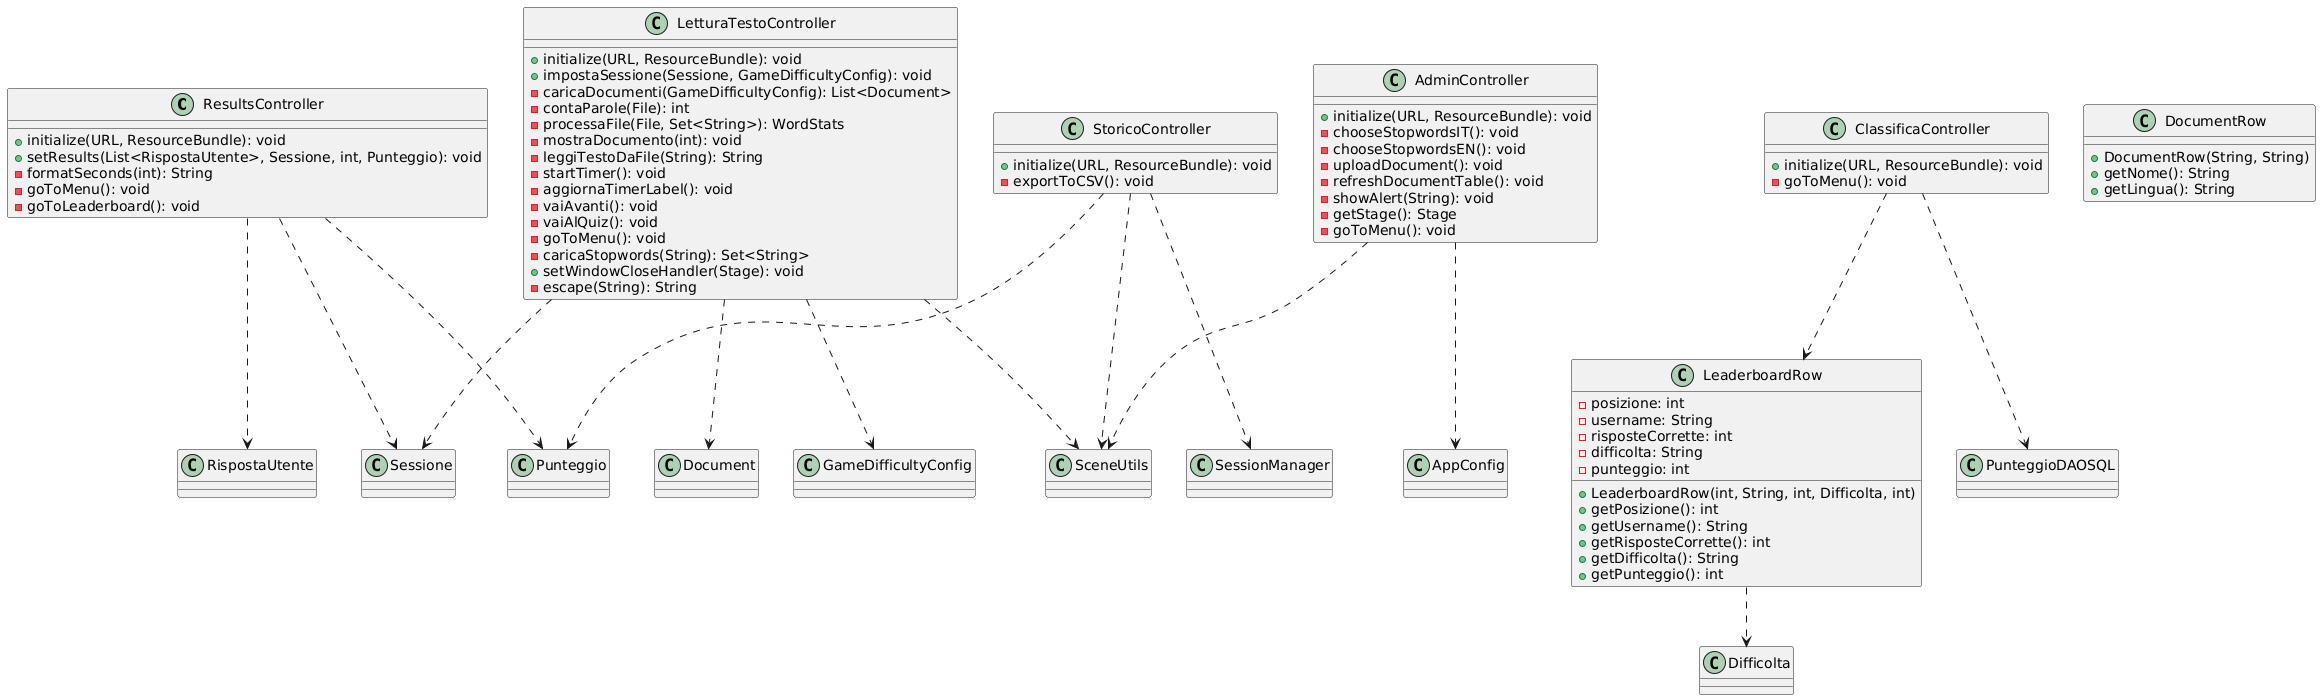

The diagram above was rendered by PlantUML. Its source (embedded in the PNG):
@startuml
class ResultsController {
  + initialize(URL, ResourceBundle): void
  + setResults(List<RispostaUtente>, Sessione, int, Punteggio): void
  - formatSeconds(int): String
  - goToMenu(): void
  - goToLeaderboard(): void
}
class ClassificaController {
  + initialize(URL, ResourceBundle): void
  - goToMenu(): void
}
class AdminController {
  + initialize(URL, ResourceBundle): void
  - chooseStopwordsIT(): void
  - chooseStopwordsEN(): void
  - uploadDocument(): void
  - refreshDocumentTable(): void
  - showAlert(String): void
  - getStage(): Stage
  - goToMenu(): void
}
  class DocumentRow {
    + DocumentRow(String, String)
    + getNome(): String
    + getLingua(): String
  }

class StoricoController {
  + initialize(URL, ResourceBundle): void
  - exportToCSV(): void
}
class LetturaTestoController {
  + initialize(URL, ResourceBundle): void
  + impostaSessione(Sessione, GameDifficultyConfig): void
  - caricaDocumenti(GameDifficultyConfig): List<Document>
  - contaParole(File): int
  - processaFile(File, Set<String>): WordStats
  - mostraDocumento(int): void
  - leggiTestoDaFile(String): String
  - startTimer(): void
  - aggiornaTimerLabel(): void
  - vaiAvanti(): void
  - vaiAlQuiz(): void
  - goToMenu(): void
  - caricaStopwords(String): Set<String>
  + setWindowCloseHandler(Stage): void
  - escape(String): String
}
class LeaderboardRow {
  - posizione: int
  - username: String
  - risposteCorrette: int
  - difficolta: String
  - punteggio: int
  + LeaderboardRow(int, String, int, Difficolta, int)
  + getPosizione(): int
  + getUsername(): String
  + getRisposteCorrette(): int
  + getDifficolta(): String
  + getPunteggio(): int
}

ResultsController ..> RispostaUtente
ResultsController ..> Sessione
ResultsController ..> Punteggio
ClassificaController ..> LeaderboardRow
ClassificaController ..> PunteggioDAOSQL
AdminController ..> AppConfig
AdminController ..> SceneUtils
StoricoController ..> Punteggio
StoricoController ..> SessionManager
StoricoController ..> SceneUtils
LetturaTestoController ..> Document
LetturaTestoController ..> Sessione
LetturaTestoController ..> GameDifficultyConfig
LetturaTestoController ..> SceneUtils
LeaderboardRow ..> Difficolta
@enduml